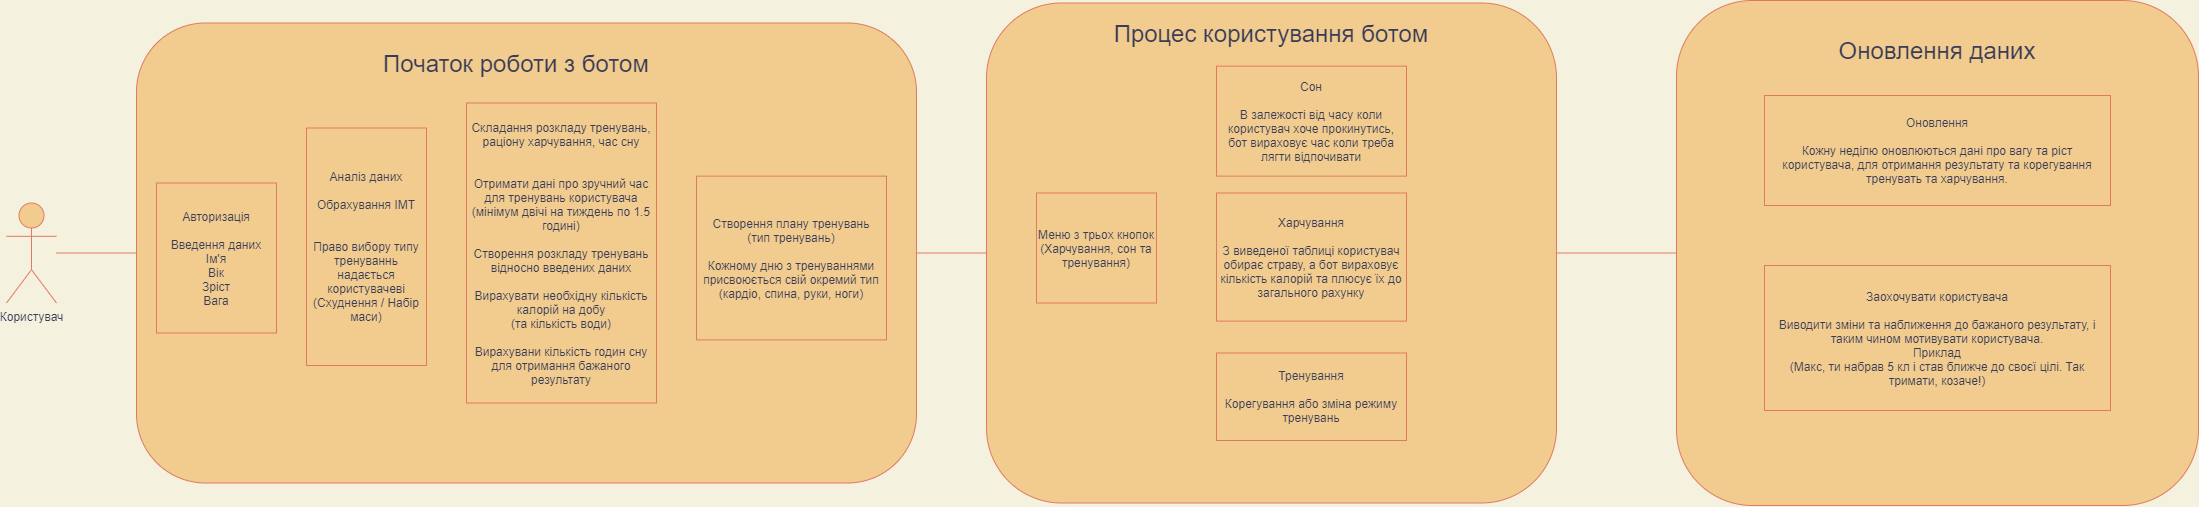

The diagram above was exported from draw.io. Its source (the exported page's mxGraphModel, read from the mxfile embedded in the PNG):
<mxGraphModel dx="2107" dy="973" grid="1" gridSize="10" guides="1" tooltips="1" connect="1" arrows="1" fold="1" page="1" pageScale="1" pageWidth="1169" pageHeight="827" background="#F4F1DE" math="0" shadow="0">
  <root>
    <mxCell id="0" />
    <mxCell id="1" parent="0" />
    <mxCell id="msPzf7-WeSVCmwc7tNGt-1" value="Користувач" style="shape=umlActor;verticalLabelPosition=bottom;verticalAlign=top;html=1;outlineConnect=0;fillColor=#F2CC8F;strokeColor=#E07A5F;fontColor=#393C56;" parent="1" vertex="1">
      <mxGeometry x="20" y="222.5" width="50" height="100" as="geometry" />
    </mxCell>
    <mxCell id="msPzf7-WeSVCmwc7tNGt-25" value="" style="group" parent="1" vertex="1" connectable="0">
      <mxGeometry x="1690" y="20" width="522" height="505" as="geometry" />
    </mxCell>
    <mxCell id="msPzf7-WeSVCmwc7tNGt-21" value="" style="rounded=1;whiteSpace=wrap;html=1;sketch=0;strokeColor=#E07A5F;fillColor=#F2CC8F;fontColor=#393C56;" parent="msPzf7-WeSVCmwc7tNGt-25" vertex="1">
      <mxGeometry width="522" height="505" as="geometry" />
    </mxCell>
    <mxCell id="msPzf7-WeSVCmwc7tNGt-22" value="Оновлення даних" style="text;html=1;strokeColor=none;fillColor=none;align=center;verticalAlign=middle;whiteSpace=wrap;rounded=0;fontSize=24;fontColor=#393C56;" parent="msPzf7-WeSVCmwc7tNGt-25" vertex="1">
      <mxGeometry x="101" y="40" width="320" height="20" as="geometry" />
    </mxCell>
    <mxCell id="msPzf7-WeSVCmwc7tNGt-23" value="Оновлення&lt;br&gt;&lt;br&gt;Кожну неділю оновлюються дані про вагу та ріст користувача, для отримання результату та корегування тренувать та харчування." style="rounded=0;whiteSpace=wrap;html=1;sketch=0;strokeColor=#E07A5F;fillColor=#F2CC8F;fontColor=#393C56;" parent="msPzf7-WeSVCmwc7tNGt-25" vertex="1">
      <mxGeometry x="88" y="95" width="346" height="110" as="geometry" />
    </mxCell>
    <mxCell id="msPzf7-WeSVCmwc7tNGt-24" value="Заохочувати користувача&lt;br&gt;&lt;br&gt;Виводити зміни та наближення до бажаного результату, і таким чином мотивувати користувача.&lt;br&gt;Приклад&lt;br&gt;(Макс, ти набрав 5 кл і став ближче до своєї цілі. Так тримати, козаче!)" style="rounded=0;whiteSpace=wrap;html=1;sketch=0;strokeColor=#E07A5F;fillColor=#F2CC8F;fontColor=#393C56;" parent="msPzf7-WeSVCmwc7tNGt-25" vertex="1">
      <mxGeometry x="88" y="265" width="346" height="145" as="geometry" />
    </mxCell>
    <mxCell id="msPzf7-WeSVCmwc7tNGt-26" value="" style="group" parent="1" vertex="1" connectable="0">
      <mxGeometry x="1000" y="22.5" width="570" height="500" as="geometry" />
    </mxCell>
    <mxCell id="msPzf7-WeSVCmwc7tNGt-14" value="" style="rounded=1;whiteSpace=wrap;html=1;sketch=0;strokeColor=#E07A5F;fillColor=#F2CC8F;fontColor=#393C56;" parent="msPzf7-WeSVCmwc7tNGt-26" vertex="1">
      <mxGeometry width="570" height="500" as="geometry" />
    </mxCell>
    <mxCell id="msPzf7-WeSVCmwc7tNGt-15" value="Сон&lt;br&gt;&lt;br&gt;В залежості від часу коли користувач хоче прокинутись, бот вираховує час коли треба лягти відпочивати" style="rounded=0;whiteSpace=wrap;html=1;fillColor=#F2CC8F;strokeColor=#E07A5F;fontColor=#393C56;" parent="msPzf7-WeSVCmwc7tNGt-26" vertex="1">
      <mxGeometry x="230" y="63.129999999999995" width="190" height="110" as="geometry" />
    </mxCell>
    <mxCell id="msPzf7-WeSVCmwc7tNGt-16" value="Харчування&lt;br&gt;&lt;br&gt;З виведеної таблиці користувач обирає страву, а бот вираховує кількість калорій та плюсує їх до загального рахунку" style="rounded=0;whiteSpace=wrap;html=1;fillColor=#F2CC8F;strokeColor=#E07A5F;fontColor=#393C56;" parent="msPzf7-WeSVCmwc7tNGt-26" vertex="1">
      <mxGeometry x="230" y="190" width="190" height="128.12" as="geometry" />
    </mxCell>
    <mxCell id="msPzf7-WeSVCmwc7tNGt-18" value="Процес користування ботом" style="text;html=1;strokeColor=none;fillColor=none;align=center;verticalAlign=middle;whiteSpace=wrap;rounded=0;fontSize=24;fontColor=#393C56;" parent="msPzf7-WeSVCmwc7tNGt-26" vertex="1">
      <mxGeometry x="125" y="20" width="320" height="20" as="geometry" />
    </mxCell>
    <mxCell id="msPzf7-WeSVCmwc7tNGt-19" value="Меню з трьох кнопок&lt;br&gt;(Харчування, сон та тренування)" style="rounded=0;whiteSpace=wrap;html=1;sketch=0;strokeColor=#E07A5F;fillColor=#F2CC8F;fontColor=#393C56;" parent="msPzf7-WeSVCmwc7tNGt-26" vertex="1">
      <mxGeometry x="50" y="190" width="120" height="110" as="geometry" />
    </mxCell>
    <mxCell id="msPzf7-WeSVCmwc7tNGt-20" value="Тренування&lt;br&gt;&lt;br&gt;Корегування або зміна режиму тренувань" style="rounded=0;whiteSpace=wrap;html=1;fillColor=#F2CC8F;strokeColor=#E07A5F;fontColor=#393C56;" parent="msPzf7-WeSVCmwc7tNGt-26" vertex="1">
      <mxGeometry x="230" y="350" width="190" height="87.5" as="geometry" />
    </mxCell>
    <mxCell id="msPzf7-WeSVCmwc7tNGt-27" value="" style="group" parent="1" vertex="1" connectable="0">
      <mxGeometry x="150" y="42.5" width="780" height="460" as="geometry" />
    </mxCell>
    <mxCell id="msPzf7-WeSVCmwc7tNGt-11" value="" style="rounded=1;whiteSpace=wrap;html=1;fillColor=#F2CC8F;strokeColor=#E07A5F;fontColor=#393C56;" parent="msPzf7-WeSVCmwc7tNGt-27" vertex="1">
      <mxGeometry width="780" height="460" as="geometry" />
    </mxCell>
    <mxCell id="msPzf7-WeSVCmwc7tNGt-2" value="Авторизація&lt;br&gt;&lt;br&gt;Введення даних&lt;br&gt;Ім'я&lt;br&gt;Вік&lt;br&gt;Зріст&lt;br&gt;Вага&lt;br&gt;" style="rounded=0;whiteSpace=wrap;html=1;fillColor=#F2CC8F;strokeColor=#E07A5F;fontColor=#393C56;" parent="msPzf7-WeSVCmwc7tNGt-27" vertex="1">
      <mxGeometry x="20" y="160" width="120" height="150" as="geometry" />
    </mxCell>
    <mxCell id="msPzf7-WeSVCmwc7tNGt-3" value="Аналіз даних&lt;br&gt;&lt;br&gt;Обрахування ІМТ&lt;br&gt;&lt;br&gt;&lt;br&gt;Право вибору типу тренуваннь надається користувачеві&lt;br&gt;(Схуднення / Набір маси)" style="rounded=0;whiteSpace=wrap;html=1;fillColor=#F2CC8F;strokeColor=#E07A5F;fontColor=#393C56;" parent="msPzf7-WeSVCmwc7tNGt-27" vertex="1">
      <mxGeometry x="170" y="105" width="120" height="237.5" as="geometry" />
    </mxCell>
    <mxCell id="msPzf7-WeSVCmwc7tNGt-4" value="Складання розкладу тренувань, раціону харчування, час сну&lt;br&gt;&lt;br&gt;&lt;br&gt;Отримати дані про зручний час для тренувань користувача&lt;br&gt;(мінімум двічі на тиждень по 1.5 годині)&lt;br&gt;&lt;br&gt;Створення розкладу тренувань відносно введених даних&lt;br&gt;&lt;br&gt;Вирахувати необхідну кількість калорій на добу&lt;br&gt;(та кількість води)&lt;br&gt;&lt;br&gt;Вирахувани кількість годин сну для отримання бажаного результату" style="rounded=0;whiteSpace=wrap;html=1;fillColor=#F2CC8F;strokeColor=#E07A5F;fontColor=#393C56;" parent="msPzf7-WeSVCmwc7tNGt-27" vertex="1">
      <mxGeometry x="330" y="80" width="190" height="300" as="geometry" />
    </mxCell>
    <mxCell id="msPzf7-WeSVCmwc7tNGt-8" value="Створення плану тренувань&lt;br&gt;(тип тренувань)&lt;br&gt;&lt;br&gt;Кожному дню з тренуваннями присвоюється свій окремий тип&lt;br&gt;(кардіо, спина, руки, ноги)" style="rounded=0;whiteSpace=wrap;html=1;fillColor=#F2CC8F;strokeColor=#E07A5F;fontColor=#393C56;" parent="msPzf7-WeSVCmwc7tNGt-27" vertex="1">
      <mxGeometry x="560" y="153.13" width="190" height="163.75" as="geometry" />
    </mxCell>
    <mxCell id="msPzf7-WeSVCmwc7tNGt-13" value="Початок роботи з ботом" style="text;html=1;strokeColor=none;fillColor=none;align=center;verticalAlign=middle;whiteSpace=wrap;rounded=0;fontSize=24;fontColor=#393C56;" parent="msPzf7-WeSVCmwc7tNGt-27" vertex="1">
      <mxGeometry x="220" y="30" width="320" height="20" as="geometry" />
    </mxCell>
    <mxCell id="msPzf7-WeSVCmwc7tNGt-28" value="" style="endArrow=none;html=1;strokeColor=#E07A5F;fillColor=#F2CC8F;fontColor=#393C56;entryX=0;entryY=0.5;entryDx=0;entryDy=0;" parent="1" source="msPzf7-WeSVCmwc7tNGt-1" target="msPzf7-WeSVCmwc7tNGt-11" edge="1">
      <mxGeometry width="50" height="50" relative="1" as="geometry">
        <mxPoint x="80" y="273" as="sourcePoint" />
        <mxPoint x="590" y="160" as="targetPoint" />
      </mxGeometry>
    </mxCell>
    <mxCell id="msPzf7-WeSVCmwc7tNGt-29" value="" style="endArrow=none;html=1;strokeColor=#E07A5F;fillColor=#F2CC8F;fontColor=#393C56;entryX=0;entryY=0.5;entryDx=0;entryDy=0;exitX=1;exitY=0.5;exitDx=0;exitDy=0;" parent="1" source="msPzf7-WeSVCmwc7tNGt-11" target="msPzf7-WeSVCmwc7tNGt-14" edge="1">
      <mxGeometry width="50" height="50" relative="1" as="geometry">
        <mxPoint x="540" y="210" as="sourcePoint" />
        <mxPoint x="590" y="160" as="targetPoint" />
      </mxGeometry>
    </mxCell>
    <mxCell id="msPzf7-WeSVCmwc7tNGt-30" value="" style="endArrow=none;html=1;strokeColor=#E07A5F;fillColor=#F2CC8F;fontColor=#393C56;entryX=0;entryY=0.5;entryDx=0;entryDy=0;exitX=1;exitY=0.5;exitDx=0;exitDy=0;" parent="1" source="msPzf7-WeSVCmwc7tNGt-14" target="msPzf7-WeSVCmwc7tNGt-21" edge="1">
      <mxGeometry width="50" height="50" relative="1" as="geometry">
        <mxPoint x="1160" y="140" as="sourcePoint" />
        <mxPoint x="1210" y="90" as="targetPoint" />
      </mxGeometry>
    </mxCell>
  </root>
</mxGraphModel>